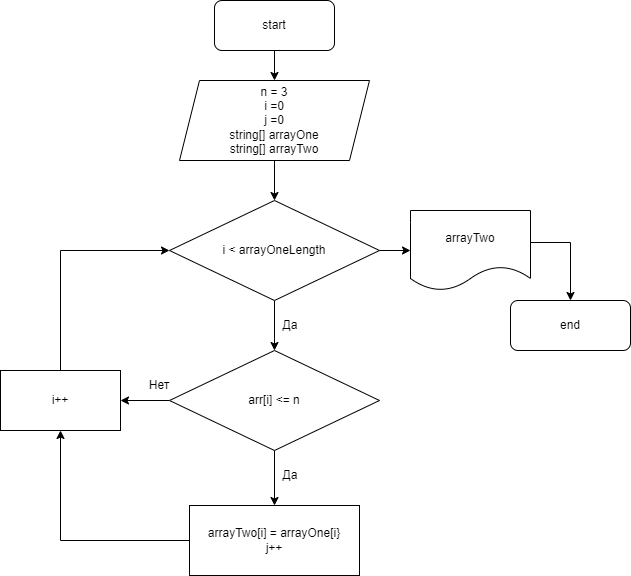

The diagram above was exported from draw.io. Its source (the exported page's mxGraphModel, read from the mxfile embedded in the PNG):
<mxGraphModel dx="1422" dy="794" grid="1" gridSize="10" guides="1" tooltips="1" connect="1" arrows="1" fold="1" page="1" pageScale="1" pageWidth="827" pageHeight="1169" math="0" shadow="0">
  <root>
    <mxCell id="0" />
    <mxCell id="1" parent="0" />
    <mxCell id="AsOWTSeapA-sRviUJRVD-8" value="" style="edgeStyle=orthogonalEdgeStyle;rounded=0;orthogonalLoop=1;jettySize=auto;html=1;" edge="1" parent="1" source="AsOWTSeapA-sRviUJRVD-1" target="AsOWTSeapA-sRviUJRVD-2">
      <mxGeometry relative="1" as="geometry" />
    </mxCell>
    <mxCell id="AsOWTSeapA-sRviUJRVD-1" value="start" style="rounded=1;whiteSpace=wrap;html=1;" vertex="1" parent="1">
      <mxGeometry x="354" y="80" width="120" height="50" as="geometry" />
    </mxCell>
    <mxCell id="AsOWTSeapA-sRviUJRVD-9" value="" style="edgeStyle=orthogonalEdgeStyle;rounded=0;orthogonalLoop=1;jettySize=auto;html=1;" edge="1" parent="1" source="AsOWTSeapA-sRviUJRVD-2" target="AsOWTSeapA-sRviUJRVD-3">
      <mxGeometry relative="1" as="geometry" />
    </mxCell>
    <mxCell id="AsOWTSeapA-sRviUJRVD-2" value="n = 3&lt;br&gt;i =0&lt;br&gt;j =0&lt;br&gt;string[] arrayOne&lt;br&gt;string[] arrayTwo" style="shape=parallelogram;perimeter=parallelogramPerimeter;whiteSpace=wrap;html=1;fixedSize=1;" vertex="1" parent="1">
      <mxGeometry x="319" y="160" width="190" height="80" as="geometry" />
    </mxCell>
    <mxCell id="AsOWTSeapA-sRviUJRVD-11" style="edgeStyle=orthogonalEdgeStyle;rounded=0;orthogonalLoop=1;jettySize=auto;html=1;entryX=0.5;entryY=0;entryDx=0;entryDy=0;" edge="1" parent="1" source="AsOWTSeapA-sRviUJRVD-3" target="AsOWTSeapA-sRviUJRVD-5">
      <mxGeometry relative="1" as="geometry" />
    </mxCell>
    <mxCell id="AsOWTSeapA-sRviUJRVD-22" style="edgeStyle=orthogonalEdgeStyle;rounded=0;orthogonalLoop=1;jettySize=auto;html=1;exitX=1;exitY=0.5;exitDx=0;exitDy=0;entryX=0;entryY=0.5;entryDx=0;entryDy=0;" edge="1" parent="1" source="AsOWTSeapA-sRviUJRVD-3" target="AsOWTSeapA-sRviUJRVD-21">
      <mxGeometry relative="1" as="geometry" />
    </mxCell>
    <mxCell id="AsOWTSeapA-sRviUJRVD-3" value="i &amp;lt; arrayOneLength" style="rhombus;whiteSpace=wrap;html=1;" vertex="1" parent="1">
      <mxGeometry x="309" y="280" width="210" height="100" as="geometry" />
    </mxCell>
    <mxCell id="AsOWTSeapA-sRviUJRVD-13" value="" style="edgeStyle=orthogonalEdgeStyle;rounded=0;orthogonalLoop=1;jettySize=auto;html=1;" edge="1" parent="1" source="AsOWTSeapA-sRviUJRVD-5" target="AsOWTSeapA-sRviUJRVD-6">
      <mxGeometry relative="1" as="geometry" />
    </mxCell>
    <mxCell id="AsOWTSeapA-sRviUJRVD-18" style="edgeStyle=orthogonalEdgeStyle;rounded=0;orthogonalLoop=1;jettySize=auto;html=1;entryX=1;entryY=0.5;entryDx=0;entryDy=0;" edge="1" parent="1" source="AsOWTSeapA-sRviUJRVD-5" target="AsOWTSeapA-sRviUJRVD-7">
      <mxGeometry relative="1" as="geometry" />
    </mxCell>
    <mxCell id="AsOWTSeapA-sRviUJRVD-5" value="arr[i] &amp;lt;= n" style="rhombus;whiteSpace=wrap;html=1;" vertex="1" parent="1">
      <mxGeometry x="309" y="430" width="210" height="100" as="geometry" />
    </mxCell>
    <mxCell id="AsOWTSeapA-sRviUJRVD-14" style="edgeStyle=orthogonalEdgeStyle;rounded=0;orthogonalLoop=1;jettySize=auto;html=1;exitX=0;exitY=0.5;exitDx=0;exitDy=0;entryX=0.5;entryY=1;entryDx=0;entryDy=0;" edge="1" parent="1" source="AsOWTSeapA-sRviUJRVD-6" target="AsOWTSeapA-sRviUJRVD-7">
      <mxGeometry relative="1" as="geometry" />
    </mxCell>
    <mxCell id="AsOWTSeapA-sRviUJRVD-6" value="arrayTwo[i] = arrayOne[i}&lt;br&gt;j++" style="rounded=0;whiteSpace=wrap;html=1;" vertex="1" parent="1">
      <mxGeometry x="329" y="585" width="170" height="70" as="geometry" />
    </mxCell>
    <mxCell id="AsOWTSeapA-sRviUJRVD-20" style="edgeStyle=orthogonalEdgeStyle;rounded=0;orthogonalLoop=1;jettySize=auto;html=1;entryX=0;entryY=0.5;entryDx=0;entryDy=0;" edge="1" parent="1" source="AsOWTSeapA-sRviUJRVD-7" target="AsOWTSeapA-sRviUJRVD-3">
      <mxGeometry relative="1" as="geometry">
        <Array as="points">
          <mxPoint x="200" y="330" />
        </Array>
      </mxGeometry>
    </mxCell>
    <mxCell id="AsOWTSeapA-sRviUJRVD-7" value="i++" style="rounded=0;whiteSpace=wrap;html=1;" vertex="1" parent="1">
      <mxGeometry x="140" y="450" width="120" height="60" as="geometry" />
    </mxCell>
    <mxCell id="AsOWTSeapA-sRviUJRVD-15" value="Да" style="text;html=1;strokeColor=none;fillColor=none;align=center;verticalAlign=middle;whiteSpace=wrap;rounded=0;" vertex="1" parent="1">
      <mxGeometry x="400" y="390" width="60" height="30" as="geometry" />
    </mxCell>
    <mxCell id="AsOWTSeapA-sRviUJRVD-16" value="Да" style="text;html=1;strokeColor=none;fillColor=none;align=center;verticalAlign=middle;whiteSpace=wrap;rounded=0;" vertex="1" parent="1">
      <mxGeometry x="400" y="540" width="60" height="30" as="geometry" />
    </mxCell>
    <mxCell id="AsOWTSeapA-sRviUJRVD-19" value="Нет" style="text;html=1;strokeColor=none;fillColor=none;align=center;verticalAlign=middle;whiteSpace=wrap;rounded=0;" vertex="1" parent="1">
      <mxGeometry x="269" y="450" width="60" height="30" as="geometry" />
    </mxCell>
    <mxCell id="AsOWTSeapA-sRviUJRVD-26" style="edgeStyle=orthogonalEdgeStyle;rounded=0;orthogonalLoop=1;jettySize=auto;html=1;entryX=0.5;entryY=0;entryDx=0;entryDy=0;exitX=0.992;exitY=0.4;exitDx=0;exitDy=0;exitPerimeter=0;" edge="1" parent="1" source="AsOWTSeapA-sRviUJRVD-21" target="AsOWTSeapA-sRviUJRVD-23">
      <mxGeometry relative="1" as="geometry">
        <mxPoint x="690" y="320" as="sourcePoint" />
        <Array as="points">
          <mxPoint x="710" y="322" />
        </Array>
      </mxGeometry>
    </mxCell>
    <mxCell id="AsOWTSeapA-sRviUJRVD-21" value="arrayTwo" style="shape=document;whiteSpace=wrap;html=1;boundedLbl=1;" vertex="1" parent="1">
      <mxGeometry x="550" y="290" width="120" height="80" as="geometry" />
    </mxCell>
    <mxCell id="AsOWTSeapA-sRviUJRVD-23" value="end" style="rounded=1;whiteSpace=wrap;html=1;" vertex="1" parent="1">
      <mxGeometry x="650" y="380" width="120" height="50" as="geometry" />
    </mxCell>
  </root>
</mxGraphModel>